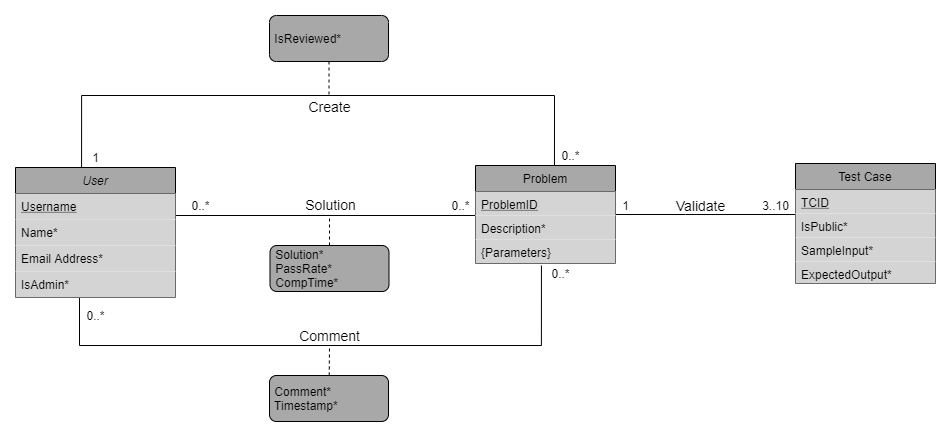

The diagram above was exported from draw.io. Its source (the exported page's mxGraphModel, read from the mxfile embedded in the PNG):
<mxGraphModel dx="462" dy="713" grid="1" gridSize="10" guides="1" tooltips="1" connect="1" arrows="1" fold="1" page="1" pageScale="1" pageWidth="827" pageHeight="1169" math="0" shadow="0">
  <root>
    <mxCell id="WIyWlLk6GJQsqaUBKTNV-0" />
    <mxCell id="WIyWlLk6GJQsqaUBKTNV-1" parent="WIyWlLk6GJQsqaUBKTNV-0" />
    <mxCell id="PYfJyboifCHm0jkbZOnl-15" style="edgeStyle=orthogonalEdgeStyle;rounded=0;orthogonalLoop=1;jettySize=auto;html=1;entryX=0.564;entryY=0;entryDx=0;entryDy=0;entryPerimeter=0;endArrow=none;endFill=0;exitX=0.413;exitY=0.007;exitDx=0;exitDy=0;exitPerimeter=0;" parent="WIyWlLk6GJQsqaUBKTNV-1" source="zkfFHV4jXpPFQw0GAbJ--0" target="PYfJyboifCHm0jkbZOnl-2" edge="1">
      <mxGeometry relative="1" as="geometry">
        <Array as="points">
          <mxPoint x="166" y="200" />
          <mxPoint x="639" y="200" />
        </Array>
      </mxGeometry>
    </mxCell>
    <mxCell id="PYfJyboifCHm0jkbZOnl-17" value="Create" style="edgeLabel;html=1;align=center;verticalAlign=middle;resizable=0;points=[];labelBackgroundColor=none;fontSize=14;" parent="PYfJyboifCHm0jkbZOnl-15" vertex="1" connectable="0">
      <mxGeometry x="-0.1835" y="2" relative="1" as="geometry">
        <mxPoint x="69.81" y="12" as="offset" />
      </mxGeometry>
    </mxCell>
    <mxCell id="PYfJyboifCHm0jkbZOnl-12" style="edgeStyle=orthogonalEdgeStyle;rounded=0;orthogonalLoop=1;jettySize=auto;html=1;exitX=0.994;exitY=0.154;exitDx=0;exitDy=0;entryX=0;entryY=0.5;entryDx=0;entryDy=0;endArrow=none;endFill=0;exitPerimeter=0;startFill=0;" parent="WIyWlLk6GJQsqaUBKTNV-1" source="PYfJyboifCHm0jkbZOnl-1" target="PYfJyboifCHm0jkbZOnl-3" edge="1">
      <mxGeometry relative="1" as="geometry">
        <Array as="points">
          <mxPoint x="259" y="320" />
          <mxPoint x="560" y="320" />
        </Array>
      </mxGeometry>
    </mxCell>
    <mxCell id="PYfJyboifCHm0jkbZOnl-18" value="Solution" style="edgeLabel;html=1;align=center;verticalAlign=middle;resizable=0;points=[];fontSize=14;labelBackgroundColor=none;" parent="PYfJyboifCHm0jkbZOnl-12" vertex="1" connectable="0">
      <mxGeometry x="-0.2914" relative="1" as="geometry">
        <mxPoint x="56" y="-12" as="offset" />
      </mxGeometry>
    </mxCell>
    <mxCell id="q4juFdU_D2GYPgOS3tSb-7" style="edgeStyle=orthogonalEdgeStyle;rounded=0;orthogonalLoop=1;jettySize=auto;html=1;endArrow=none;endFill=0;fontSize=14;" parent="WIyWlLk6GJQsqaUBKTNV-1" source="PYfJyboifCHm0jkbZOnl-2" target="PYfJyboifCHm0jkbZOnl-79" edge="1">
      <mxGeometry relative="1" as="geometry">
        <mxPoint x="790" y="295" as="targetPoint" />
        <Array as="points">
          <mxPoint x="770" y="319" />
          <mxPoint x="770" y="319" />
        </Array>
      </mxGeometry>
    </mxCell>
    <mxCell id="PYfJyboifCHm0jkbZOnl-2" value="Problem" style="swimlane;fontStyle=0;childLayout=stackLayout;horizontal=1;startSize=26;horizontalStack=0;resizeParent=1;resizeParentMax=0;resizeLast=0;collapsible=1;marginBottom=0;fillColor=#A8A8A8;" parent="WIyWlLk6GJQsqaUBKTNV-1" vertex="1">
      <mxGeometry x="560" y="270" width="140" height="98" as="geometry" />
    </mxCell>
    <mxCell id="PYfJyboifCHm0jkbZOnl-3" value="ProblemID&#10;" style="text;strokeColor=none;align=left;verticalAlign=top;spacingLeft=4;spacingRight=4;overflow=hidden;rotatable=0;points=[[0,0.5],[1,0.5]];portConstraint=eastwest;fontStyle=4;fillColor=#D4D4D4;" parent="PYfJyboifCHm0jkbZOnl-2" vertex="1">
      <mxGeometry y="26" width="140" height="24" as="geometry" />
    </mxCell>
    <mxCell id="l6JSNxqeDDjFhWfZoocV-3" value="Description*" style="text;strokeColor=none;align=left;verticalAlign=top;spacingLeft=4;spacingRight=4;overflow=hidden;rotatable=0;points=[[0,0.5],[1,0.5]];portConstraint=eastwest;fontStyle=0;fillColor=#D4D4D4;" parent="PYfJyboifCHm0jkbZOnl-2" vertex="1">
      <mxGeometry y="50" width="140" height="24" as="geometry" />
    </mxCell>
    <mxCell id="l6JSNxqeDDjFhWfZoocV-6" value="{Parameters}" style="text;strokeColor=none;align=left;verticalAlign=top;spacingLeft=4;spacingRight=4;overflow=hidden;rotatable=0;points=[[0,0.5],[1,0.5]];portConstraint=eastwest;fontStyle=0;fillColor=#D4D4D4;" parent="PYfJyboifCHm0jkbZOnl-2" vertex="1">
      <mxGeometry y="74" width="140" height="24" as="geometry" />
    </mxCell>
    <mxCell id="PYfJyboifCHm0jkbZOnl-19" value="0..*" style="text;html=1;align=center;verticalAlign=middle;resizable=0;points=[];autosize=1;" parent="WIyWlLk6GJQsqaUBKTNV-1" vertex="1">
      <mxGeometry x="530" y="300" width="30" height="20" as="geometry" />
    </mxCell>
    <mxCell id="PYfJyboifCHm0jkbZOnl-21" value="0..*" style="text;html=1;align=center;verticalAlign=middle;resizable=0;points=[];autosize=1;" parent="WIyWlLk6GJQsqaUBKTNV-1" vertex="1">
      <mxGeometry x="270" y="300" width="30" height="20" as="geometry" />
    </mxCell>
    <mxCell id="PYfJyboifCHm0jkbZOnl-22" value="1" style="text;html=1;align=center;verticalAlign=middle;resizable=0;points=[];autosize=1;" parent="WIyWlLk6GJQsqaUBKTNV-1" vertex="1">
      <mxGeometry x="170" y="252" width="20" height="20" as="geometry" />
    </mxCell>
    <mxCell id="PYfJyboifCHm0jkbZOnl-23" value="0..*" style="text;html=1;align=center;verticalAlign=middle;resizable=0;points=[];autosize=1;" parent="WIyWlLk6GJQsqaUBKTNV-1" vertex="1">
      <mxGeometry x="640" y="250" width="30" height="20" as="geometry" />
    </mxCell>
    <mxCell id="uJNtzs3VieU-wINYnqEF-2" style="edgeStyle=none;rounded=0;orthogonalLoop=1;jettySize=auto;html=1;dashed=1;endArrow=none;endFill=0;" parent="WIyWlLk6GJQsqaUBKTNV-1" source="PYfJyboifCHm0jkbZOnl-28" edge="1">
      <mxGeometry relative="1" as="geometry">
        <mxPoint x="413.5" y="200" as="targetPoint" />
      </mxGeometry>
    </mxCell>
    <mxCell id="PYfJyboifCHm0jkbZOnl-28" value="&amp;nbsp;IsReviewed*" style="html=1;align=left;perimeter=rectanglePerimeter;rounded=1;fillColor=#A8A8A8;" parent="WIyWlLk6GJQsqaUBKTNV-1" vertex="1">
      <mxGeometry x="354" y="120" width="119" height="46" as="geometry" />
    </mxCell>
    <mxCell id="uJNtzs3VieU-wINYnqEF-1" style="edgeStyle=none;rounded=0;orthogonalLoop=1;jettySize=auto;html=1;dashed=1;endArrow=none;endFill=0;" parent="WIyWlLk6GJQsqaUBKTNV-1" source="PYfJyboifCHm0jkbZOnl-39" edge="1">
      <mxGeometry relative="1" as="geometry">
        <mxPoint x="414" y="320" as="targetPoint" />
      </mxGeometry>
    </mxCell>
    <mxCell id="PYfJyboifCHm0jkbZOnl-39" value="&amp;nbsp;Solution*&lt;br&gt;&amp;nbsp;PassRate*&lt;br&gt;&amp;nbsp;CompTime*" style="html=1;align=left;perimeter=rectanglePerimeter;rounded=1;fillColor=#A8A8A8;" parent="WIyWlLk6GJQsqaUBKTNV-1" vertex="1">
      <mxGeometry x="354.5" y="350" width="119" height="46" as="geometry" />
    </mxCell>
    <mxCell id="l6JSNxqeDDjFhWfZoocV-8" style="edgeStyle=orthogonalEdgeStyle;rounded=0;orthogonalLoop=1;jettySize=auto;html=1;entryX=0.4;entryY=0.962;entryDx=0;entryDy=0;entryPerimeter=0;endArrow=none;endFill=0;exitX=0.471;exitY=1.083;exitDx=0;exitDy=0;exitPerimeter=0;" parent="WIyWlLk6GJQsqaUBKTNV-1" source="l6JSNxqeDDjFhWfZoocV-6" target="PYfJyboifCHm0jkbZOnl-58" edge="1">
      <mxGeometry relative="1" as="geometry">
        <mxPoint x="620" y="380" as="sourcePoint" />
        <Array as="points">
          <mxPoint x="626" y="450" />
          <mxPoint x="164" y="450" />
        </Array>
      </mxGeometry>
    </mxCell>
    <mxCell id="PYfJyboifCHm0jkbZOnl-56" value="0..*" style="text;html=1;align=center;verticalAlign=middle;resizable=0;points=[];autosize=1;" parent="WIyWlLk6GJQsqaUBKTNV-1" vertex="1">
      <mxGeometry x="630" y="368" width="30" height="20" as="geometry" />
    </mxCell>
    <mxCell id="PYfJyboifCHm0jkbZOnl-57" value="0..*" style="text;html=1;align=center;verticalAlign=middle;resizable=0;points=[];autosize=1;" parent="WIyWlLk6GJQsqaUBKTNV-1" vertex="1">
      <mxGeometry x="165" y="410" width="30" height="20" as="geometry" />
    </mxCell>
    <mxCell id="PYfJyboifCHm0jkbZOnl-92" value="1" style="text;html=1;align=center;verticalAlign=middle;resizable=0;points=[];autosize=1;" parent="WIyWlLk6GJQsqaUBKTNV-1" vertex="1">
      <mxGeometry x="700" y="300" width="20" height="20" as="geometry" />
    </mxCell>
    <mxCell id="CaksyQyZlFexAQ3DUiQn-0" value="Validate" style="text;html=1;align=center;verticalAlign=middle;resizable=0;points=[];autosize=1;fontSize=14;" parent="WIyWlLk6GJQsqaUBKTNV-1" vertex="1">
      <mxGeometry x="750" y="300" width="70" height="20" as="geometry" />
    </mxCell>
    <mxCell id="CaksyQyZlFexAQ3DUiQn-1" value="3..10" style="text;html=1;align=center;verticalAlign=middle;resizable=0;points=[];autosize=1;" parent="WIyWlLk6GJQsqaUBKTNV-1" vertex="1">
      <mxGeometry x="840" y="300" width="40" height="20" as="geometry" />
    </mxCell>
    <mxCell id="uJNtzs3VieU-wINYnqEF-0" style="rounded=0;orthogonalLoop=1;jettySize=auto;html=1;dashed=1;endArrow=none;endFill=0;" parent="WIyWlLk6GJQsqaUBKTNV-1" source="l6JSNxqeDDjFhWfZoocV-0" edge="1">
      <mxGeometry relative="1" as="geometry">
        <mxPoint x="414" y="450" as="targetPoint" />
      </mxGeometry>
    </mxCell>
    <mxCell id="l6JSNxqeDDjFhWfZoocV-0" value="&amp;nbsp;Comment*&lt;br&gt;&amp;nbsp;Timestamp*" style="html=1;align=left;perimeter=rectanglePerimeter;rounded=1;fillColor=#A8A8A8;" parent="WIyWlLk6GJQsqaUBKTNV-1" vertex="1">
      <mxGeometry x="354" y="480" width="119" height="46" as="geometry" />
    </mxCell>
    <mxCell id="l6JSNxqeDDjFhWfZoocV-9" value="&lt;font style=&quot;font-size: 14px&quot;&gt;Comment&lt;/font&gt;" style="text;html=1;align=center;verticalAlign=middle;resizable=0;points=[];autosize=1;" parent="WIyWlLk6GJQsqaUBKTNV-1" vertex="1">
      <mxGeometry x="374" y="430" width="80" height="20" as="geometry" />
    </mxCell>
    <mxCell id="PYfJyboifCHm0jkbZOnl-79" value="Test Case" style="swimlane;fontStyle=0;childLayout=stackLayout;horizontal=1;startSize=26;horizontalStack=0;resizeParent=1;resizeParentMax=0;resizeLast=0;collapsible=1;marginBottom=0;rounded=0;fillColor=#A8A8A8;" parent="WIyWlLk6GJQsqaUBKTNV-1" vertex="1">
      <mxGeometry x="880" y="268" width="140" height="120" as="geometry" />
    </mxCell>
    <mxCell id="PYfJyboifCHm0jkbZOnl-91" value="TCID" style="text;strokeColor=none;align=left;verticalAlign=top;spacingLeft=4;spacingRight=4;overflow=hidden;rotatable=0;points=[[0,0.5],[1,0.5]];portConstraint=eastwest;fontStyle=4;fillColor=#D4D4D4;" parent="PYfJyboifCHm0jkbZOnl-79" vertex="1">
      <mxGeometry y="26" width="140" height="24" as="geometry" />
    </mxCell>
    <mxCell id="q4juFdU_D2GYPgOS3tSb-5" value="IsPublic*" style="text;strokeColor=none;align=left;verticalAlign=top;spacingLeft=4;spacingRight=4;overflow=hidden;rotatable=0;points=[[0,0.5],[1,0.5]];portConstraint=eastwest;fontStyle=0;fillColor=#D4D4D4;" parent="PYfJyboifCHm0jkbZOnl-79" vertex="1">
      <mxGeometry y="50" width="140" height="24" as="geometry" />
    </mxCell>
    <mxCell id="q4juFdU_D2GYPgOS3tSb-6" value="SampleInput*" style="text;strokeColor=none;align=left;verticalAlign=top;spacingLeft=4;spacingRight=4;overflow=hidden;rotatable=0;points=[[0,0.5],[1,0.5]];portConstraint=eastwest;fontStyle=0;fillColor=#D4D4D4;" parent="PYfJyboifCHm0jkbZOnl-79" vertex="1">
      <mxGeometry y="74" width="140" height="24" as="geometry" />
    </mxCell>
    <mxCell id="PYfJyboifCHm0jkbZOnl-100" value="ExpectedOutput*" style="text;strokeColor=none;align=left;verticalAlign=top;spacingLeft=4;spacingRight=4;overflow=hidden;rotatable=0;points=[[0,0.5],[1,0.5]];portConstraint=eastwest;fontStyle=0;fillColor=#D4D4D4;" parent="PYfJyboifCHm0jkbZOnl-79" vertex="1">
      <mxGeometry y="98" width="140" height="22" as="geometry" />
    </mxCell>
    <mxCell id="zkfFHV4jXpPFQw0GAbJ--0" value="User" style="swimlane;fontStyle=2;align=center;verticalAlign=top;childLayout=stackLayout;horizontal=1;startSize=26;horizontalStack=0;resizeParent=1;resizeLast=0;collapsible=1;marginBottom=0;rounded=0;shadow=0;strokeWidth=1;fillColor=#A8A8A8;" parent="WIyWlLk6GJQsqaUBKTNV-1" vertex="1">
      <mxGeometry x="100" y="272" width="160" height="130" as="geometry">
        <mxRectangle x="230" y="140" width="160" height="26" as="alternateBounds" />
      </mxGeometry>
    </mxCell>
    <mxCell id="PYfJyboifCHm0jkbZOnl-1" value="Username" style="text;align=left;verticalAlign=top;spacingLeft=4;spacingRight=4;overflow=hidden;rotatable=0;points=[[0,0.5],[1,0.5]];portConstraint=eastwest;rounded=0;shadow=0;html=0;fontStyle=4;fillColor=#D4D4D4;" parent="zkfFHV4jXpPFQw0GAbJ--0" vertex="1">
      <mxGeometry y="26" width="160" height="26" as="geometry" />
    </mxCell>
    <mxCell id="zkfFHV4jXpPFQw0GAbJ--1" value="Name*" style="text;align=left;verticalAlign=top;spacingLeft=4;spacingRight=4;overflow=hidden;rotatable=0;points=[[0,0.5],[1,0.5]];portConstraint=eastwest;fillColor=#D4D4D4;" parent="zkfFHV4jXpPFQw0GAbJ--0" vertex="1">
      <mxGeometry y="52" width="160" height="26" as="geometry" />
    </mxCell>
    <mxCell id="zkfFHV4jXpPFQw0GAbJ--3" value="Email Address*" style="text;align=left;verticalAlign=top;spacingLeft=4;spacingRight=4;overflow=hidden;rotatable=0;points=[[0,0.5],[1,0.5]];portConstraint=eastwest;rounded=0;shadow=0;html=0;fillColor=#D4D4D4;" parent="zkfFHV4jXpPFQw0GAbJ--0" vertex="1">
      <mxGeometry y="78" width="160" height="26" as="geometry" />
    </mxCell>
    <mxCell id="PYfJyboifCHm0jkbZOnl-58" value="IsAdmin*" style="text;align=left;verticalAlign=top;spacingLeft=4;spacingRight=4;overflow=hidden;rotatable=0;points=[[0,0.5],[1,0.5]];portConstraint=eastwest;rounded=0;shadow=0;html=0;fontStyle=0;fillColor=#D4D4D4;" parent="zkfFHV4jXpPFQw0GAbJ--0" vertex="1">
      <mxGeometry y="104" width="160" height="26" as="geometry" />
    </mxCell>
  </root>
</mxGraphModel>